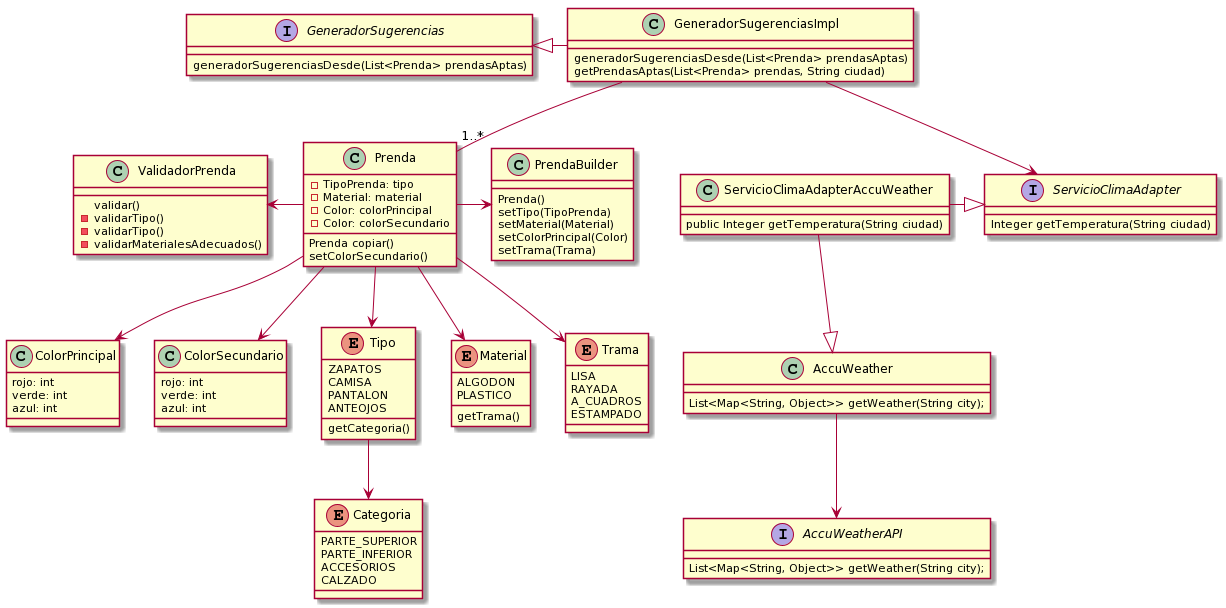

The diagram above was rendered by PlantUML. Its source (embedded in the PNG):
@startuml
class Prenda {
    -TipoPrenda: tipo
    - Material: material
    -Color: colorPrincipal
    -Color: colorSecundario
  Prenda copiar()
  setColorSecundario()
}

class ValidadorPrenda {
  validar() 
  -validarTipo()
  -validarTipo()
  -validarMaterialesAdecuados()
}

class PrendaBuilder {
Prenda()
setTipo(TipoPrenda)
setMaterial(Material)
setColorPrincipal(Color)
setTrama(Trama)
}

class  ColorPrincipal {
rojo: int
verde: int
azul: int
}

class  ColorSecundario{
rojo: int
verde: int
azul: int
}

enum Tipo {
    ZAPATOS
    CAMISA
    PANTALON
    ANTEOJOS
   getCategoria()
}

enum Categoria{
   PARTE_SUPERIOR
 PARTE_INFERIOR 
ACCESORIOS 
CALZADO
}

enum Material{
  ALGODON
PLASTICO
   getTrama()
}

enum Trama {
    LISA 
    RAYADA 
    A_CUADROS 
    ESTAMPADO
}

interface ServicioClimaAdapter{
 Integer getTemperatura(String ciudad)
}

class ServicioClimaAdapterAccuWeather{
public Integer getTemperatura(String ciudad)
}

interface GeneradorSugerencias {
generadorSugerenciasDesde(List<Prenda> prendasAptas)
}

interface AccuWeatherAPI {
List<Map<String, Object>> getWeather(String city);
}
class AccuWeather {
List<Map<String, Object>> getWeather(String city);
}
class GeneradorSugerenciasImpl{
generadorSugerenciasDesde(List<Prenda> prendasAptas)
getPrendasAptas(List<Prenda> prendas, String ciudad)

}

AccuWeather --> AccuWeatherAPI 
ServicioClimaAdapterAccuWeather  -right-|> ServicioClimaAdapter
ServicioClimaAdapterAccuWeather  -down-|> AccuWeather 
GeneradorSugerenciasImpl -left-|> GeneradorSugerencias
GeneradorSugerenciasImpl-- "1..*" Prenda 
GeneradorSugerenciasImpl--> ServicioClimaAdapter

Prenda -right-> PrendaBuilder
Prenda -left-> ValidadorPrenda
Prenda  -down-> Tipo
Prenda  -down-> Material
Prenda  -down-> ColorPrincipal
Prenda  -down-> ColorSecundario
Prenda -down-> Trama
Tipo --> Categoria
@enduml